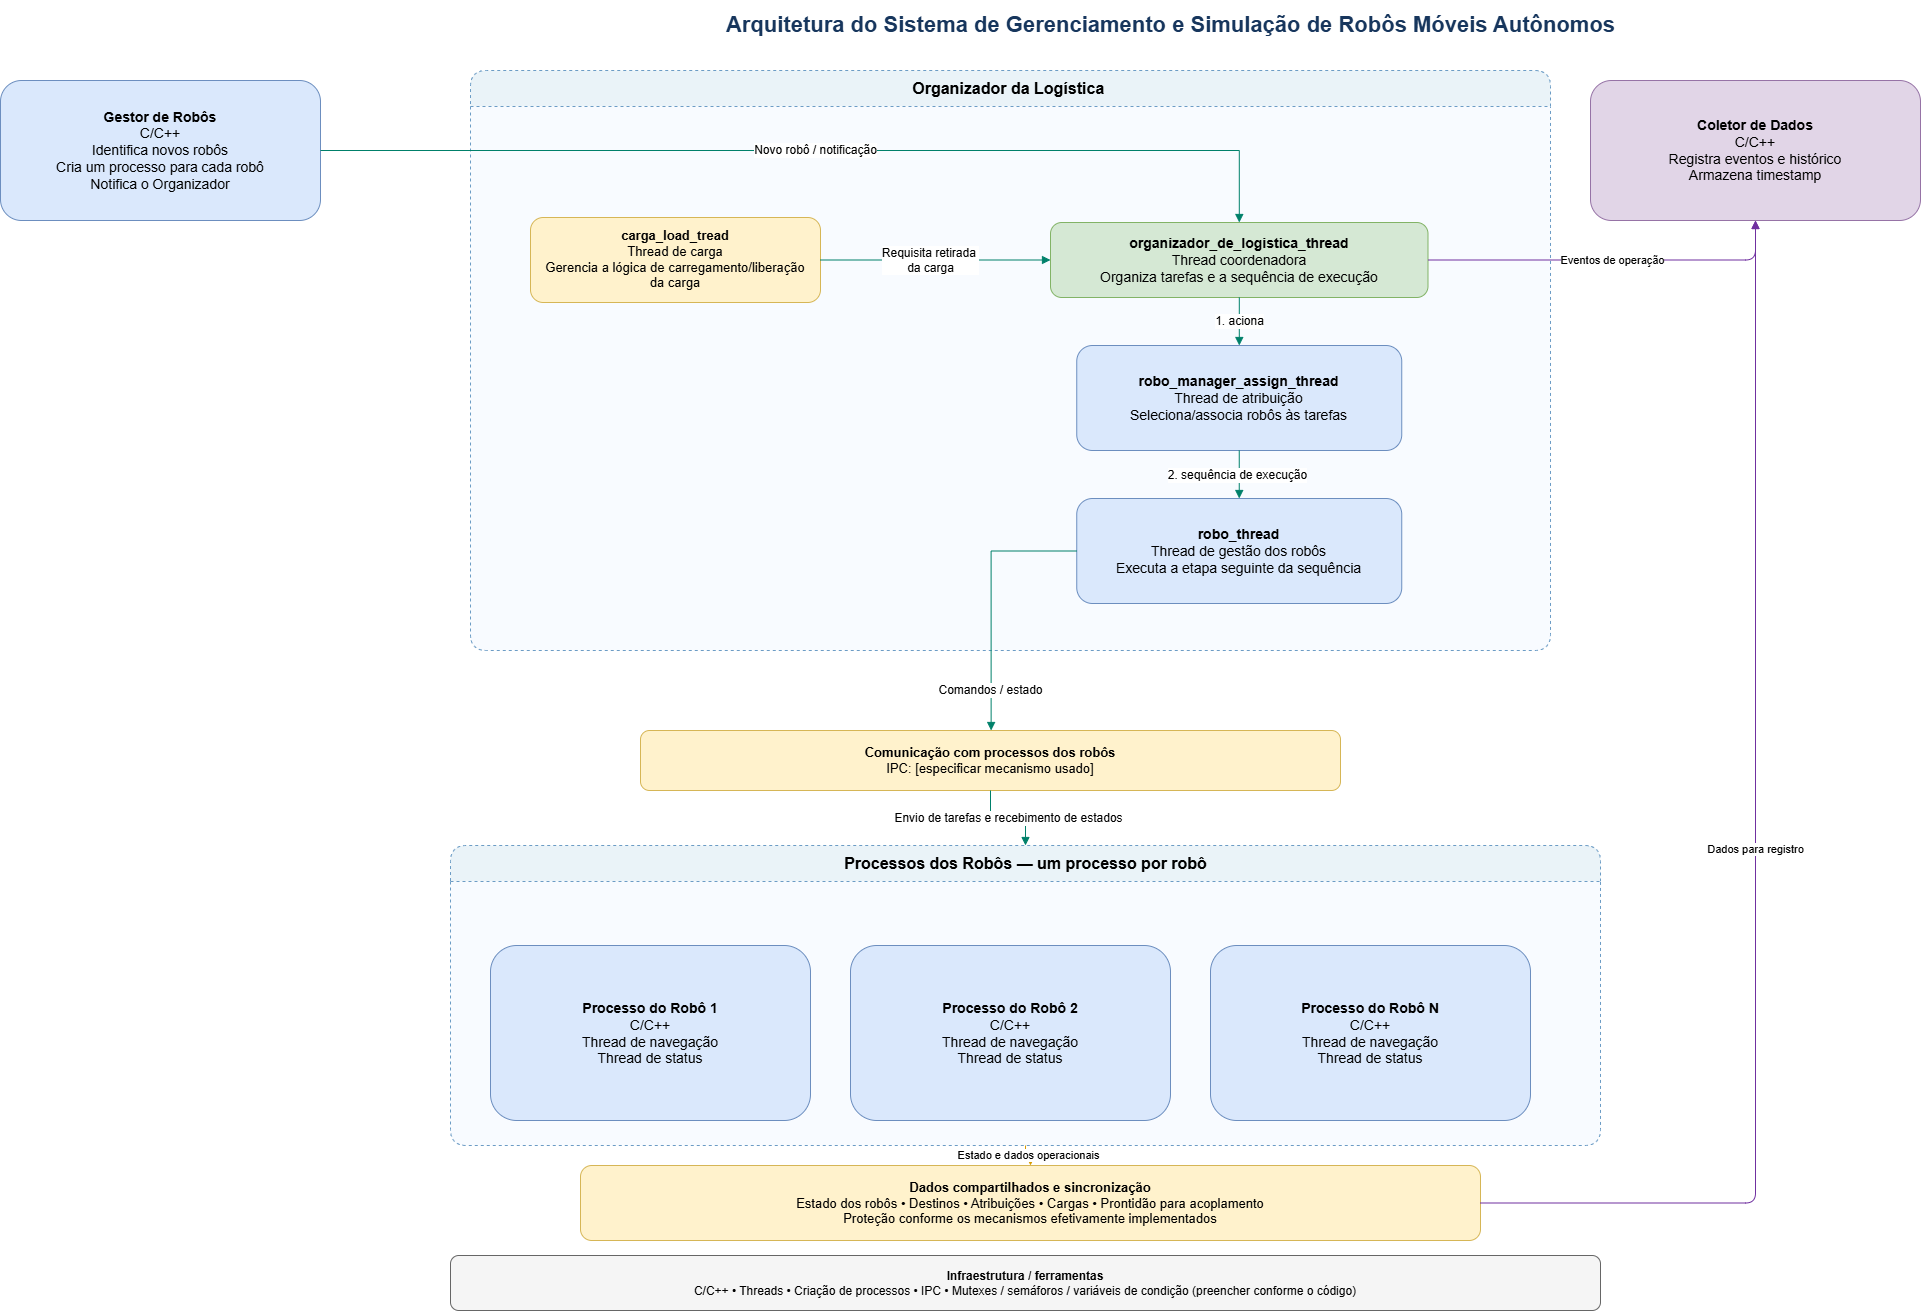

The diagram above was exported from draw.io. Its source (the exported page's mxGraphModel, read from the mxfile embedded in the PNG):
<mxGraphModel dx="3746" dy="1115" grid="1" gridSize="10" guides="1" tooltips="1" connect="1" arrows="1" fold="1" page="1" pageScale="1" pageWidth="1600" pageHeight="1150" math="0" shadow="0">
  <root>
    <mxCell id="0" />
    <mxCell id="1" parent="0" />
    <mxCell id="title" parent="1" style="text;html=1;align=center;verticalAlign=middle;fontSize=22;fontStyle=1;fontColor=#17365D;" value="Arquitetura do Sistema de Gerenciamento e Simulação de Robôs Móveis Autônomos" vertex="1">
      <mxGeometry height="50" width="1360" x="120" y="20" as="geometry" />
    </mxCell>
    <mxCell id="manager" parent="1" style="rounded=1;whiteSpace=wrap;html=1;fillColor=#DAE8FC;strokeColor=#6C8EBF;fontSize=14;spacing=10;" value="&lt;b&gt;Gestor de Robôs&lt;/b&gt;&lt;br&gt;C/C++&lt;br&gt;Identifica novos robôs&lt;br&gt;Cria um processo para cada robô&lt;br&gt;Notifica o Organizador" vertex="1">
      <mxGeometry height="140" width="320" x="-370" y="100" as="geometry" />
    </mxCell>
    <mxCell id="organizer_area" parent="1" style="swimlane;html=1;startSize=36;rounded=1;horizontal=1;collapsible=0;fillColor=#EAF3F8;swimlaneFillColor=#F8FBFF;strokeColor=#6C9CC5;fontSize=16;fontStyle=1;dashed=1;" value="Organizador da Logística&amp;nbsp;" vertex="1">
      <mxGeometry height="580" width="1080" x="100" y="90" as="geometry" />
    </mxCell>
    <mxCell id="org_thread" parent="organizer_area" style="rounded=1;whiteSpace=wrap;html=1;fillColor=#D5E8D4;strokeColor=#82B366;fontSize=14;spacing=10;" value="&lt;b&gt;organizador_de_logistica_thread&lt;/b&gt;&lt;br&gt;Thread coordenadora&lt;br&gt;Organiza tarefas e a sequência de execução" vertex="1">
      <mxGeometry height="75" width="377.5" x="580" y="152" as="geometry" />
    </mxCell>
    <mxCell id="assign_thread" parent="organizer_area" style="rounded=1;whiteSpace=wrap;html=1;fillColor=#DAE8FC;strokeColor=#6C8EBF;fontSize=14;spacing=10;" value="&lt;b&gt;robo_manager_assign_thread&lt;/b&gt;&lt;br&gt;Thread de atribuição&lt;br&gt;Seleciona/associa robôs às tarefas" vertex="1">
      <mxGeometry height="105" width="325" x="606.25" y="275" as="geometry" />
    </mxCell>
    <mxCell id="robo_thread" parent="organizer_area" style="rounded=1;whiteSpace=wrap;html=1;fillColor=#DAE8FC;strokeColor=#6C8EBF;fontSize=14;spacing=10;" value="&lt;b&gt;robo_thread&lt;/b&gt;&lt;br&gt;Thread de gestão dos robôs&lt;br&gt;Executa a etapa seguinte da sequência" vertex="1">
      <mxGeometry height="105" width="325" x="606.25" y="428" as="geometry" />
    </mxCell>
    <mxCell id="e_assign_robo" edge="1" parent="organizer_area" source="assign_thread" style="edgeStyle=orthogonalEdgeStyle;html=1;endArrow=block;endFill=1;strokeColor=#00806A;fontSize=12;exitX=0.5;exitY=1;exitDx=0;exitDy=0;entryX=0.5;entryY=0;entryDx=0;entryDy=0;" target="robo_thread" value="2. sequência de execução">
      <mxGeometry relative="1" x="0.0417" y="-2" as="geometry">
        <mxPoint as="offset" />
        <mxPoint x="646.25" y="205" as="sourcePoint" />
        <mxPoint x="776.25" y="285" as="targetPoint" />
      </mxGeometry>
    </mxCell>
    <mxCell id="e_org_assign" edge="1" parent="organizer_area" source="org_thread" style="edgeStyle=orthogonalEdgeStyle;rounded=0;orthogonalLoop=1;jettySize=auto;html=1;endArrow=block;endFill=1;strokeColor=#00806A;fontSize=12;" target="assign_thread" value="1. aciona">
      <mxGeometry relative="1" as="geometry" />
    </mxCell>
    <mxCell id="load_thread" parent="organizer_area" style="rounded=1;whiteSpace=wrap;html=1;fillColor=#FFF2CC;strokeColor=#D6B656;fontSize=13;spacing=8;" value="&lt;b&gt;carga_load_tread&lt;/b&gt;&lt;br&gt;Thread de carga&lt;br&gt;Gerencia a lógica de carregamento/liberação da carga" vertex="1">
      <mxGeometry height="85" width="290" x="60" y="147" as="geometry" />
    </mxCell>
    <mxCell id="FCglR-N02xUBoJvE_LEW-8" edge="1" parent="organizer_area" source="load_thread" style="edgeStyle=orthogonalEdgeStyle;rounded=0;orthogonalLoop=1;jettySize=auto;html=1;innerLoopWaypoints=1;exitX=0.5;exitY=1;exitDx=0;exitDy=0;defaultLabelBackgroundColor=gap;" target="load_thread">
      <mxGeometry relative="1" as="geometry" />
    </mxCell>
    <mxCell id="FCglR-N02xUBoJvE_LEW-11" edge="1" parent="organizer_area" source="load_thread" style="edgeStyle=orthogonalEdgeStyle;rounded=0;orthogonalLoop=1;jettySize=auto;html=1;endArrow=block;endFill=1;strokeColor=#00806A;fontSize=12;exitX=1;exitY=0.5;exitDx=0;exitDy=0;entryX=0;entryY=0.5;entryDx=0;entryDy=0;" target="org_thread" value="Requisita retirada&amp;nbsp;&lt;div&gt;da carga&lt;/div&gt;">
      <mxGeometry relative="1" x="-0.0435" as="geometry">
        <mxPoint as="offset" />
        <mxPoint x="345.37" y="330" as="sourcePoint" />
        <mxPoint x="260" y="509" as="targetPoint" />
      </mxGeometry>
    </mxCell>
    <mxCell id="collector" parent="1" style="rounded=1;whiteSpace=wrap;html=1;fillColor=#E1D5E7;strokeColor=#9673A6;fontSize=14;spacing=10;" value="&lt;b&gt;Coletor de Dados&lt;/b&gt;&lt;br&gt;C/C++&lt;br&gt;Registra eventos e histórico&lt;br&gt;Armazena timestamp" vertex="1">
      <mxGeometry height="140" width="330" x="1220" y="100" as="geometry" />
    </mxCell>
    <mxCell id="ipc" parent="1" style="rounded=1;whiteSpace=wrap;html=1;fillColor=#FFF2CC;strokeColor=#D6B656;fontSize=13;spacing=8;" value="&lt;b&gt;Comunicação com processos dos robôs&lt;/b&gt;&lt;br&gt;IPC: [especificar mecanismo usado]" vertex="1">
      <mxGeometry height="60" width="700" x="270" y="750" as="geometry" />
    </mxCell>
    <mxCell id="robots_boundary" parent="1" style="swimlane;html=1;startSize=36;rounded=1;horizontal=1;collapsible=0;fillColor=#EAF3F8;swimlaneFillColor=#F8FBFF;strokeColor=#6C9CC5;fontSize=16;fontStyle=1;dashed=1;" value="Processos dos Robôs — um processo por robô" vertex="1">
      <mxGeometry height="300" width="1150" x="80" y="865" as="geometry" />
    </mxCell>
    <mxCell id="robot1" parent="robots_boundary" style="rounded=1;whiteSpace=wrap;html=1;fillColor=#DAE8FC;strokeColor=#6C8EBF;fontSize=14;spacing=10;" value="&lt;b&gt;Processo do Robô 1&lt;/b&gt;&lt;br&gt;C/C++&lt;br&gt;Thread de navegação&lt;br&gt;Thread de status" vertex="1">
      <mxGeometry height="175" width="320" x="40" y="100" as="geometry" />
    </mxCell>
    <mxCell id="robot2" parent="robots_boundary" style="rounded=1;whiteSpace=wrap;html=1;fillColor=#DAE8FC;strokeColor=#6C8EBF;fontSize=14;spacing=10;" value="&lt;b&gt;Processo do Robô 2&lt;/b&gt;&lt;br&gt;C/C++&lt;br&gt;Thread de navegação&lt;br&gt;Thread de status" vertex="1">
      <mxGeometry height="175" width="320" x="400" y="100" as="geometry" />
    </mxCell>
    <mxCell id="robotN" parent="robots_boundary" style="rounded=1;whiteSpace=wrap;html=1;fillColor=#DAE8FC;strokeColor=#6C8EBF;fontSize=14;spacing=10;" value="&lt;b&gt;Processo do Robô N&lt;/b&gt;&lt;br&gt;C/C++&lt;br&gt;Thread de navegação&lt;br&gt;Thread de status" vertex="1">
      <mxGeometry height="175" width="320" x="760" y="100" as="geometry" />
    </mxCell>
    <mxCell id="shared" parent="1" style="rounded=1;whiteSpace=wrap;html=1;fillColor=#FFF2CC;strokeColor=#D6B656;fontSize=13;spacing=8;" value="&lt;b&gt;Dados compartilhados e sincronização&lt;/b&gt;&lt;br&gt;Estado dos robôs • Destinos • Atribuições • Cargas • Prontidão para acoplamento&lt;br&gt;Proteção conforme os mecanismos efetivamente implementados" vertex="1">
      <mxGeometry height="75" width="900" x="210" y="1185" as="geometry" />
    </mxCell>
    <mxCell id="tools" parent="1" style="rounded=1;whiteSpace=wrap;html=1;fillColor=#F5F5F5;strokeColor=#666666;fontSize=12;spacing=8;" value="&lt;b&gt;Infraestrutura / ferramentas&lt;/b&gt;&lt;br&gt;C/C++ • Threads • Criação de processos • IPC • Mutexes / semáforos / variáveis de condição (preencher conforme o código)" vertex="1">
      <mxGeometry height="55" width="1150" x="80" y="1275" as="geometry" />
    </mxCell>
    <mxCell id="e_manager_org" edge="1" parent="1" source="manager" style="edgeStyle=orthogonalEdgeStyle;rounded=0;orthogonalLoop=1;jettySize=auto;html=1;endArrow=block;endFill=1;strokeColor=#00806A;fontSize=12;" target="org_thread" value="Novo robô / notificação">
      <mxGeometry relative="1" as="geometry" />
    </mxCell>
    <mxCell id="e_org_collector" edge="1" parent="1" source="org_thread" style="edgeStyle=orthogonalEdgeStyle;html=1;endArrow=block;endFill=1;strokeColor=#7030A0;fontSize=11;" target="collector" value="Eventos de operação">
      <mxGeometry relative="1" as="geometry" />
    </mxCell>
    <mxCell id="e_robo_ipc" edge="1" parent="1" source="robo_thread" style="edgeStyle=orthogonalEdgeStyle;rounded=0;orthogonalLoop=1;jettySize=auto;html=1;endArrow=block;endFill=1;strokeColor=#00806A;fontSize=12;exitX=0;exitY=0.5;exitDx=0;exitDy=0;entryX=0.5;entryY=0;entryDx=0;entryDy=0;" value="Comandos / estado">
      <mxGeometry relative="1" x="0.6983" y="-1" as="geometry">
        <mxPoint as="offset" />
        <mxPoint x="619.38" y="628" as="sourcePoint" />
        <mxPoint x="620.63" y="750" as="targetPoint" />
      </mxGeometry>
    </mxCell>
    <mxCell id="e_ipc_robot" edge="1" parent="1" source="ipc" style="edgeStyle=orthogonalEdgeStyle;rounded=0;orthogonalLoop=1;jettySize=auto;html=1;endArrow=block;endFill=1;strokeColor=#00806A;fontSize=12;" target="robots_boundary" value="Envio de tarefas e recebimento de estados">
      <mxGeometry relative="1" as="geometry" />
    </mxCell>
    <mxCell id="e_robot_shared" edge="1" parent="1" source="robots_boundary" style="edgeStyle=orthogonalEdgeStyle;html=1;endArrow=block;endFill=1;strokeColor=#D79B00;fontSize=11;" target="shared" value="Estado e dados operacionais">
      <mxGeometry relative="1" as="geometry" />
    </mxCell>
    <mxCell id="e_shared_collector" edge="1" parent="1" source="shared" style="edgeStyle=orthogonalEdgeStyle;html=1;endArrow=block;endFill=1;strokeColor=#7030A0;fontSize=11;" target="collector" value="Dados para registro">
      <mxGeometry relative="1" as="geometry" />
    </mxCell>
  </root>
</mxGraphModel>